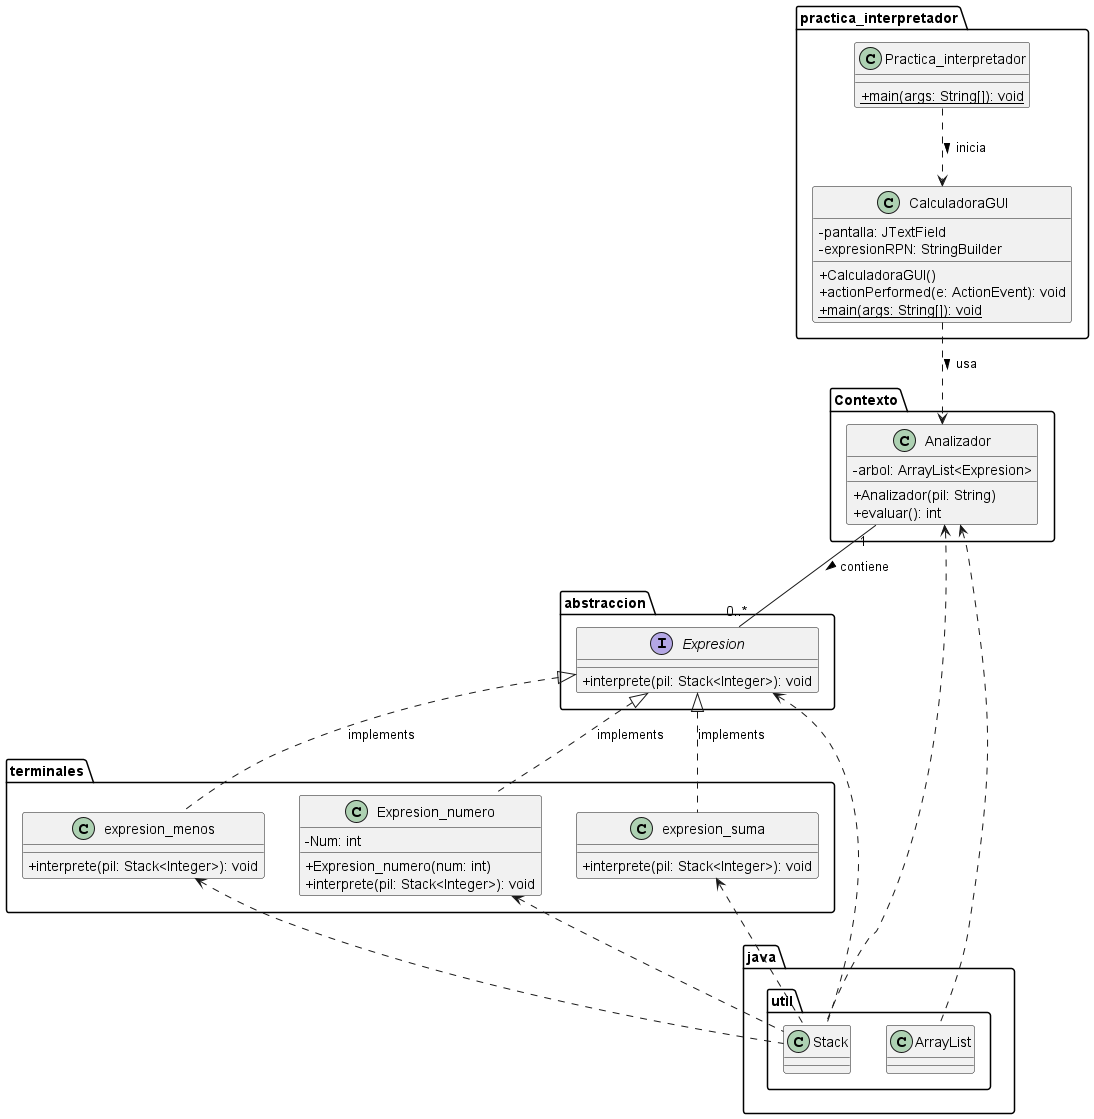

The diagram above was rendered by PlantUML. Its source (embedded in the PNG):
@startuml InterpreterDiagram
skinparam classAttributeIconSize 0


' Paquete Abstraccion'
package "abstraccion" {
    interface Expresion {
        + interprete(pil: Stack<Integer>): void
    }
}

' Paquete Terminales '
package "terminales" {
    class expresion_menos {
        + interprete(pil: Stack<Integer>): void
    }

    class Expresion_numero {
        - Num: int
        + Expresion_numero(num: int)
        + interprete(pil: Stack<Integer>): void
    }

    class expresion_suma {
        + interprete(pil: Stack<Integer>): void
    }
}

' Paquete Contexto '
package "Contexto" {
    class Analizador {
        - arbol: ArrayList<Expresion>
        + Analizador(pil: String)
        + evaluar(): int
    }
}

' Paquete practica_interpretador '
package "practica_interpretador" {
    class Practica_interpretador {
        + {static} main(args: String[]): void
    }

    class CalculadoraGUI {
        - pantalla: JTextField
        - expresionRPN: StringBuilder
        + CalculadoraGUI()
        + actionPerformed(e: ActionEvent): void
        + {static} main(args: String[]): void
    }
}

' Relaciones '

' Implementación de la interfaz Expresion '
Expresion <|.. expresion_menos : implements
Expresion <|.. Expresion_numero : implements
Expresion <|.. expresion_suma : implements

' Analizador contiene Expresiones (Agregación o Composición) '
Analizador "1" -- "0..*" Expresion : contiene >

' CalculadoraGUI utiliza Analizador '
CalculadoraGUI ..> Analizador : usa >

' Practica_interpretador inicia CalculadoraGUI '
Practica_interpretador ..> CalculadoraGUI : inicia >

' Dependencia de util.Stack '
Expresion <.. java.util.Stack
expresion_menos <.. java.util.Stack
Expresion_numero <.. java.util.Stack
expresion_suma <.. java.util.Stack
Analizador <.. java.util.Stack
Analizador <.. java.util.ArrayList

@enduml